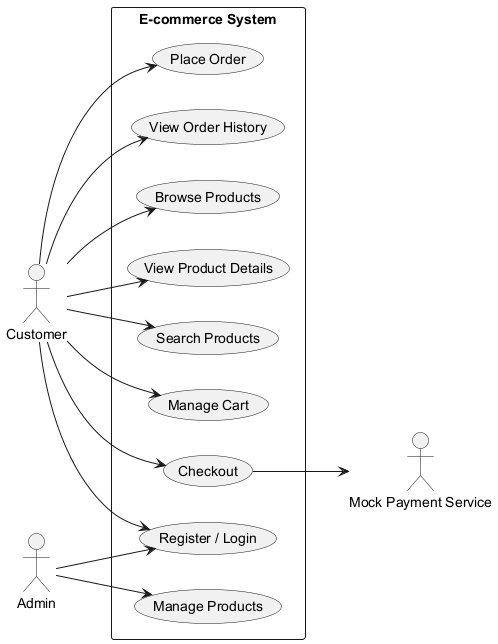

The diagram above was rendered by PlantUML. Its source (embedded in the PNG):
@startuml
left to right direction

actor Customer
actor Admin
actor "Mock Payment Service" as PaymentService

rectangle "E-commerce System" {
    usecase "Register / Login" as UC1
    usecase "Browse Products" as UC2
    usecase "View Product Details" as UC3
    usecase "Search Products" as UC4
    usecase "Manage Cart" as UC5
    usecase "Checkout" as UC6
    usecase "Place Order" as UC7
    usecase "View Order History" as UC8
    usecase "Manage Products" as UC9
}

Customer --> UC1
Customer --> UC2
Customer --> UC3
Customer --> UC4
Customer --> UC5
Customer --> UC6
Customer --> UC7
Customer --> UC8

Admin --> UC1
Admin --> UC9

UC6 --> PaymentService
@enduml